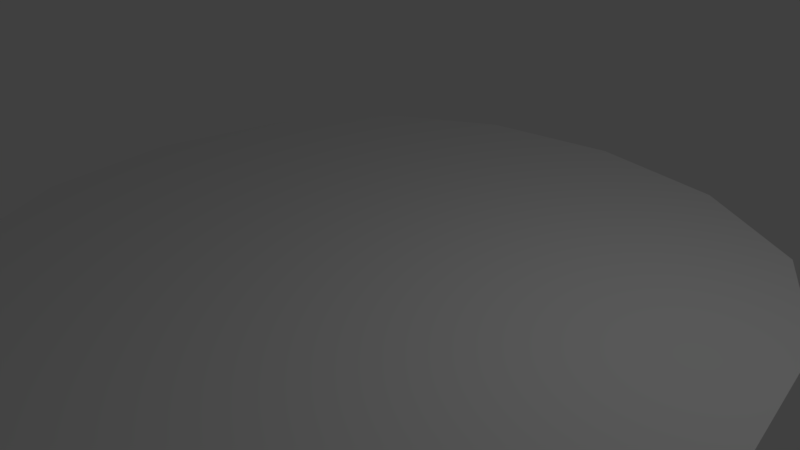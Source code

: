 # Source: World.blend  (saved by Blender 2.78.0; exported with 4.5.12 LTS)
import bpy
from mathutils import Matrix  # noqa: F401  (used for matrix-valued properties, if any)

bpy.ops.wm.read_factory_settings(use_empty=True)
scene = bpy.context.scene
scene.name = 'Scene'

# ---- collections
col_collection_1 = bpy.data.collections.new('Collection 1'); scene.collection.children.link(col_collection_1)

# ---- world
world_world = bpy.data.worlds.new('World'); scene.world = world_world
world_world.color = (0.05088, 0.05088, 0.05088)
world_world.use_sun_shadow = False
world_world.sun_shadow_jitter_overblur = 0.0
world_world.cycles.sampling_method = 'MANUAL'

# ---- cameras
cam_camera = bpy.data.cameras.new('Camera')
cam_camera.clip_end = 100.0
cam_camera.lens = 35.0
cam_camera.sensor_width = 32.0
cam_camera.sensor_height = 18.0
cam_camera.ortho_scale = 7.314
cam_camera.dof.focus_distance = 0.0
cam_camera.dof.aperture_fstop = 128.0

# ---- lights
light_lamp = bpy.data.lights.new('Lamp', 'POINT')
light_lamp.transmission_factor = 0.0
light_lamp.cutoff_distance = 30.0
light_lamp.energy = 100.0
light_lamp.shadow_buffer_clip_start = 1.001
light_lamp.shadow_soft_size = 0.1
light_lamp.shadow_maximum_resolution = 0.006
light_lamp.use_absolute_resolution = True

# ---- meshes
me_cube_001 = bpy.data.meshes.new('Cube.001')
me_cube_001.from_pydata([(-0.7624, -0.3139, 0.0864), (-0.7624, 0.3389, 0.0864), (-0.3249, 0.7764, 0.0864), (0.3279, 0.7764, 0.0864), (0.7654, 0.3389, 0.0864), (0.7654, -0.3139, 0.0864), (0.3279, -0.7514, 0.0864), (-0.3249, -0.7514, 0.0864), (0.2744, 0.3153, 0.3141), (-0.2772, 0.2713, 0.3553), (-0.2816, -0.2834, 0.3272), (0.272, -0.2834, 0.3272), (-0.8194, -0.3507, 0.0), (-0.8179, 0.01252, 0.1107), (-0.8194, 0.3507, 0.0), (-0.3507, 0.8194, 0.0), (0.007207, 0.8216, 0.08006), (0.3507, 0.8194, 0.0), (0.8194, 0.3507, 0.0), (0.821, 0.01252, 0.1107), (0.8194, -0.3507, 0.0), (0.3507, -0.8194, 0.0), (0.00151, -0.8069, 0.1107), (-0.3507, -0.8194, 0.0), (0.01818, 0.2779, 0.3025), (-0.2835, -0.001837, 0.3063), (-0.004781, -0.304, 0.3743), (0.3171, -0.006985, 0.3004), (-0.5974, -0.5864, 0.06209), (-0.5128, -0.2628, 0.1873), (-0.5483, 0.2371, 0.2048), (-0.5974, 0.6115, 0.06209), (-0.2958, 0.5102, 0.2395), (0.2739, 0.477, 0.1452), (0.6005, 0.6115, 0.06209), (0.5032, 0.2496, 0.1873), (0.5032, -0.2628, 0.1873), (0.6005, -0.5864, 0.06209), (0.2514, -0.5146, 0.1873), (-0.261, -0.5146, 0.1873), (-0.8785, 0.0, 0.0), (0.0, 0.8785, 0.0), (0.8785, 0.0, 0.0), (0.0, -0.8785, 0.0), (-0.004781, -0.006587, 0.4243), (-0.6432, -0.6432, 0.0), (-0.5503, -0.006587, 0.2248), (-0.6432, 0.6432, 0.0), (-0.004781, 0.539, 0.2248), (0.6432, 0.6432, 0.0), (0.5408, -0.006587, 0.2248), (0.6432, -0.6432, 0.0), (-0.004781, -0.5521, 0.2248), (-0.4502, -0.4293, 0.1813), (-0.4941, 0.4338, 0.1776), (0.4271, -0.4385, 0.1112), (0.4271, 0.4253, 0.1112)], [], [(0, 13, 40, 12), (0, 12, 45, 28), (0, 28, 53, 29), (0, 29, 46, 13), (1, 14, 40, 13), (1, 13, 46, 30), (1, 30, 54, 31), (1, 31, 47, 14), (2, 16, 41, 15), (2, 15, 47, 31), (2, 31, 54, 32), (2, 32, 48, 16), (3, 17, 41, 16), (3, 16, 48, 33), (3, 33, 56, 34), (3, 34, 49, 17), (4, 19, 42, 18), (4, 18, 49, 34), (4, 34, 56, 35), (4, 35, 50, 19), (5, 20, 42, 19), (5, 19, 50, 36), (5, 36, 55, 37), (5, 37, 51, 20), (6, 22, 43, 21), (6, 21, 51, 37), (6, 37, 55, 38), (6, 38, 52, 22), (7, 23, 43, 22), (7, 22, 52, 39), (7, 39, 53, 28), (7, 28, 45, 23), (40, 14, 47, 15, 41, 17, 49, 18, 42, 20, 51, 21, 43, 23, 45, 12), (8, 24, 44, 27), (8, 27, 50, 35), (8, 35, 56, 33), (8, 33, 48, 24), (9, 25, 44, 24), (9, 24, 48, 32), (9, 32, 54, 30), (9, 30, 46, 25), (10, 26, 44, 25), (10, 25, 46, 29), (10, 29, 53, 39), (10, 39, 52, 26), (11, 27, 44, 26), (11, 26, 52, 38), (11, 38, 55, 36), (11, 36, 50, 27)])
_uv = me_cube_001.uv_layers.new(name='UVMap')
_uv.uv.foreach_set('vector', [0.06359, 0.07991, 0.05444, 0.1093, 0.04271, 0.1058, 0.05529, 0.07313, 0.06359, 0.07991, 0.05529, 0.07313, 0.0779, 0.04791, 0.08266, 0.05604, 0.06359, 0.07991, 0.08266, 0.05604, 0.09551, 0.07557, 0.08691, 0.08962, 0.06359, 0.07991, 0.08691, 0.08962, 0.08039, 0.112, 0.05444, 0.1093, 0.05278, 0.1398, 0.04254, 0.1409, 0.04271, 0.1058, 0.05444, 0.1093, 0.05278, 0.1398, 0.05444, 0.1093, 0.08039, 0.112, 0.07638, 0.1335, 0.05278, 0.1398, 0.07638, 0.1335, 0.07746, 0.1523, 0.06245, 0.1687, 0.05278, 0.1398, 0.06245, 0.1687, 0.05507, 0.1726, 0.04254, 0.1409, 0.08611, 0.1878, 0.1154, 0.1991, 0.1127, 0.2084, 0.08016, 0.1956, 0.08611, 0.1878, 0.08016, 0.1956, 0.05507, 0.1726, 0.06245, 0.1687, 0.08611, 0.1878, 0.06245, 0.1687, 0.07746, 0.1523, 0.09546, 0.1613, 0.08611, 0.1878, 0.09546, 0.1613, 0.1202, 0.1699, 0.1154, 0.1991, 0.1457, 0.1997, 0.148, 0.2094, 0.1127, 0.2084, 0.1154, 0.1991, 0.1457, 0.1997, 0.1154, 0.1991, 0.1202, 0.1699, 0.1468, 0.1715, 0.1457, 0.1997, 0.1468, 0.1715, 0.162, 0.1702, 0.1748, 0.1908, 0.1457, 0.1997, 0.1748, 0.1908, 0.1801, 0.1971, 0.148, 0.2094, 0.1943, 0.1669, 0.2037, 0.1374, 0.2159, 0.1384, 0.2034, 0.1716, 0.1943, 0.1669, 0.2034, 0.1716, 0.1801, 0.1971, 0.1748, 0.1908, 0.1943, 0.1669, 0.1748, 0.1908, 0.162, 0.1702, 0.1705, 0.1532, 0.1943, 0.1669, 0.1705, 0.1532, 0.177, 0.1303, 0.2037, 0.1374, 0.2058, 0.1064, 0.2159, 0.103, 0.2159, 0.1384, 0.2037, 0.1374, 0.2058, 0.1064, 0.2037, 0.1374, 0.177, 0.1303, 0.1791, 0.1064, 0.2058, 0.1064, 0.1791, 0.1064, 0.1773, 0.08752, 0.1965, 0.07722, 0.2058, 0.1064, 0.1965, 0.07722, 0.2037, 0.07108, 0.2159, 0.103, 0.1727, 0.05746, 0.1428, 0.04829, 0.145, 0.03537, 0.1783, 0.04796, 0.1727, 0.05746, 0.1783, 0.04796, 0.2037, 0.07108, 0.1965, 0.07722, 0.1727, 0.05746, 0.1965, 0.07722, 0.1773, 0.08752, 0.1605, 0.0795, 0.1727, 0.05746, 0.1605, 0.0795, 0.1376, 0.07315, 0.1428, 0.04829, 0.1117, 0.04625, 0.1095, 0.03537, 0.145, 0.03537, 0.1428, 0.04829, 0.1117, 0.04625, 0.1428, 0.04829, 0.1376, 0.07315, 0.1141, 0.07071, 0.1117, 0.04625, 0.1141, 0.07071, 0.09551, 0.07557, 0.08266, 0.05604, 0.1117, 0.04625, 0.08266, 0.05604, 0.0779, 0.04791, 0.1095, 0.03537, 0.2278, 0.5465, 0.2744, 0.412, 0.3634, 0.3083, 0.4906, 0.2581, 0.6329, 0.2581, 0.7674, 0.3047, 0.8712, 0.3937, 0.9213, 0.5209, 0.9213, 0.6632, 0.8747, 0.7977, 0.7857, 0.9015, 0.6585, 0.9516, 0.5162, 0.9516, 0.3817, 0.905, 0.2779, 0.816, 0.2278, 0.6888, 0.1479, 0.1519, 0.127, 0.1468, 0.1284, 0.121, 0.1564, 0.1266, 0.1479, 0.1519, 0.1564, 0.1266, 0.177, 0.1303, 0.1705, 0.1532, 0.1479, 0.1519, 0.1705, 0.1532, 0.162, 0.1702, 0.1468, 0.1715, 0.1479, 0.1519, 0.1468, 0.1715, 0.1202, 0.1699, 0.127, 0.1468, 0.1025, 0.1397, 0.104, 0.1167, 0.1284, 0.121, 0.127, 0.1468, 0.1025, 0.1397, 0.127, 0.1468, 0.1202, 0.1699, 0.09546, 0.1613, 0.1025, 0.1397, 0.09546, 0.1613, 0.07746, 0.1523, 0.07638, 0.1335, 0.1025, 0.1397, 0.07638, 0.1335, 0.08039, 0.112, 0.104, 0.1167, 0.1101, 0.09395, 0.133, 0.09718, 0.1284, 0.121, 0.104, 0.1167, 0.1101, 0.09395, 0.104, 0.1167, 0.08039, 0.112, 0.08691, 0.08962, 0.1101, 0.09395, 0.08691, 0.08962, 0.09551, 0.07557, 0.1141, 0.07071, 0.1101, 0.09395, 0.1141, 0.07071, 0.1376, 0.07315, 0.133, 0.09718, 0.1554, 0.1027, 0.1564, 0.1266, 0.1284, 0.121, 0.133, 0.09718, 0.1554, 0.1027, 0.133, 0.09718, 0.1376, 0.07315, 0.1605, 0.0795, 0.1554, 0.1027, 0.1605, 0.0795, 0.1773, 0.08752, 0.1791, 0.1064, 0.1554, 0.1027, 0.1791, 0.1064, 0.177, 0.1303, 0.1564, 0.1266])
me_cube_001.use_remesh_preserve_volume = False
me_cube_001.use_remesh_preserve_attributes = False
me_cube_001.use_mirror_vertex_groups = False
me_cube_001.update()

# ---- objects
ob_cube = bpy.data.objects.new('Cube', me_cube_001)
ob_lamp = bpy.data.objects.new('Lamp', light_lamp)
ob_camera = bpy.data.objects.new('Camera', cam_camera)

# ---- transforms, parenting, visibility, modifiers, constraints
ob_cube.location = (0.0, 0.0, 0.0)
ob_cube.scale = (-5.918, -5.918, -5.918)
ob_cube.lineart.crease_threshold = 0.0
ob_lamp.location = (4.076, 1.005, 5.904)
ob_lamp.rotation_euler = (0.6503, 0.05522, 1.866)
ob_lamp.lock_rotations_4d = False
ob_lamp.empty_display_type = 'ARROWS'
ob_lamp.color = (0.0, 0.0, 0.0, 0.0)
ob_lamp.lineart.crease_threshold = 0.0
ob_camera.location = (7.481, -6.508, 5.344)
ob_camera.rotation_euler = (1.109, 0.0, 0.8149)
ob_camera.lock_rotations_4d = False
ob_camera.empty_display_type = 'ARROWS'
ob_camera.color = (0.0, 0.0, 0.0, 0.0)
ob_camera.display_type = 'WIRE'
ob_camera.lineart.crease_threshold = 0.0

# ---- collection membership
col_collection_1.objects.link(ob_cube)
col_collection_1.objects.link(ob_lamp)
col_collection_1.objects.link(ob_camera)

# ---- scene / render settings (as saved in the file)
scene.camera = ob_camera
scene.frame_start = 1; scene.frame_end = 250; scene.frame_set(1)
scene.render.engine = 'BLENDER_EEVEE_NEXT'
scene.render.resolution_percentage = 50
scene.render.dither_intensity = 0.0
scene.cycles.use_denoising = False
scene.cycles.samples = 128
scene.cycles.sampling_pattern = 'TABULATED_SOBOL'
scene.cycles.light_sampling_threshold = 0.0
scene.cycles.use_adaptive_sampling = False
scene.cycles.use_light_tree = False
scene.cycles.blur_glossy = 0.0
scene.cycles.sample_clamp_indirect = 0.0
scene.view_settings.view_transform = 'Standard'
bpy.context.view_layer.update()

